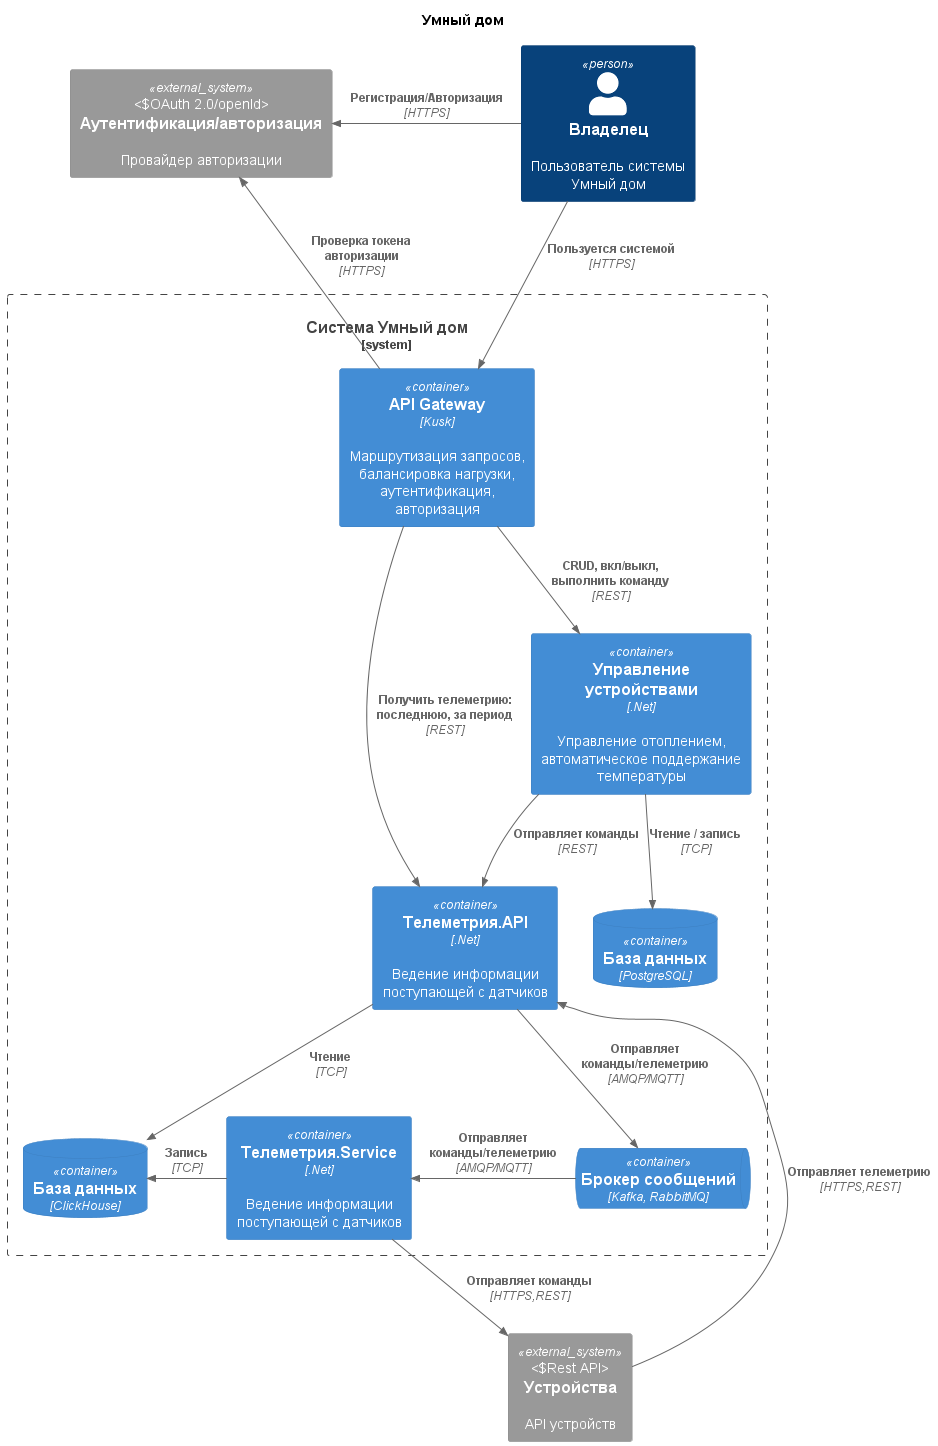

The diagram above was rendered by PlantUML. Its source (embedded in the PNG):
@startuml Умный дом Container Diagram
title Умный дом 

!include https://raw.githubusercontent.com/plantuml-stdlib/C4-PlantUML/master/C4_Container.puml

top to bottom direction

Person(user, "Владелец", "Пользователь системы Умный дом")

System_Boundary(system, "Система Умный дом") {
    Container(apiGateway, "АPI Gateway", "Kusk", "Маршрутизация запросов, балансировка нагрузки, аутентификация, авторизация")

    Container(telemetryService, "Телеметрия.API", ".Net", "Ведение информации поступающей с датчиков")
    Container(deviceService, "Управление устройствами", ".Net", "Управление отоплением, автоматическое поддержание температуры")

     Container(telemetryBackService, "Телеметрия.Service", ".Net", "Ведение информации поступающей с датчиков")
    
    ContainerDb(telemetryDb, "База данных", "ClickHouse")
    ContainerDb(deviceDb, "База данных", "PostgreSQL")
    ContainerQueue(broker, "Брокер сообщений", "Kafka, RabbitMQ")

    Rel(apiGateway, telemetryService, "Получить телеметрию: последнюю, за период", "REST")
    Rel(apiGateway, deviceService, "CRUD, вкл/выкл, выполнить команду", "REST")

    Rel(deviceService, telemetryService, "Отправляет команды","REST")

    Rel_L(broker, telemetryBackService, "Отправляет команды/телеметрию","AMQP/MQTT")
    Rel_L(telemetryBackService, telemetryDb, "Запись","TCP")

    Rel(deviceService, deviceDb, "Чтение / запись", "TCP")
    Rel(telemetryService, telemetryDb, "Чтение", "TCP")
    Rel(telemetryService, broker, "Отправляет команды/телеметрию","AMQP/MQTT")

}

System_Ext(authProvider, "Аутентификация/авторизация", "Провайдер авторизации", "OAuth 2.0/openId")
System_Ext(device, "Устройства", "API устройств", "Rest API")

Rel_L(user, authProvider, "Регистрация/Авторизация", "HTTPS")

Rel_L(apiGateway, authProvider, "Проверка токена авторизации", "HTTPS")

Rel(telemetryBackService, device, "Отправляет команды", "HTTPS,REST")
Rel(device, telemetryService, "Отправляет телеметрию", "HTTPS,REST")

Rel(user, apiGateway, "Пользуется системой", "HTTPS")

@enduml